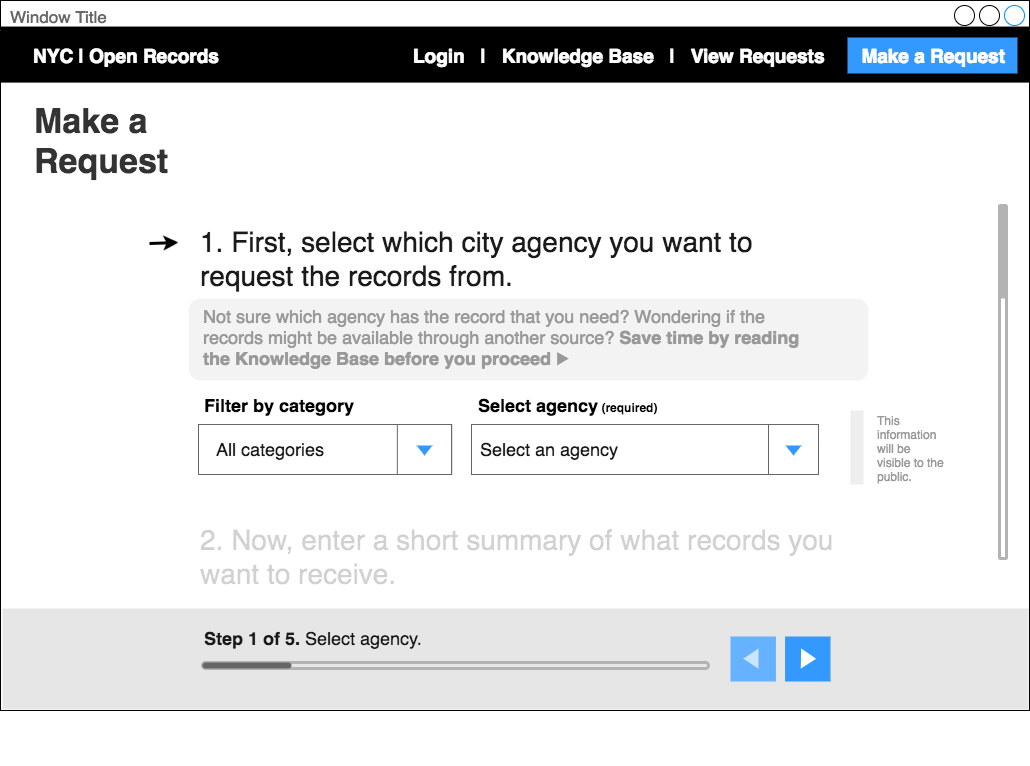

The diagram above was exported from draw.io. Its source (the exported page's mxGraphModel, read from the mxfile embedded in the PNG):
<mxGraphModel dx="1358" dy="894" grid="1" gridSize="10" guides="1" tooltips="1" connect="1" arrows="1" fold="1" page="0" pageScale="1" pageWidth="1024" pageHeight="768" background="#ffffff" math="0" shadow="0">
  <root>
    <mxCell id="0" />
    <mxCell id="1" parent="0" />
    <mxCell id="2" value="Window Title" style="strokeWidth=1;shadow=0;dashed=0;align=center;html=1;shape=mxgraph.mockup.containers.window;align=left;verticalAlign=top;spacingLeft=8;strokeColor2=#008cff;strokeColor3=#c4c4c4;fontColor=#666666;fillColor=#ffffff;mainText=;fontSize=17;labelBackgroundColor=none;" parent="1" vertex="1">
      <mxGeometry x="2" y="2" width="1029.0000000000002" height="710.0000000000002" as="geometry" />
    </mxCell>
    <mxCell id="147" value="" style="rounded=1;whiteSpace=wrap;html=1;strokeColor=none;strokeWidth=3;fillColor=#E6E6E6;fontSize=18;fontColor=#CCCCCC;align=left;opacity=50;" vertex="1" parent="1">
      <mxGeometry x="190" y="300" width="680" height="82" as="geometry" />
    </mxCell>
    <mxCell id="3" value="" style="whiteSpace=wrap;html=1;fillColor=#000000;strokeColor=none;" parent="1" vertex="1">
      <mxGeometry x="2" y="28.0526315789474" width="1029.0000000000002" height="56.0526315789474" as="geometry" />
    </mxCell>
    <mxCell id="49" value="" style="group" parent="1" vertex="1" connectable="0">
      <mxGeometry x="473" y="396" width="347" height="79" as="geometry" />
    </mxCell>
    <mxCell id="41" value="&lt;div style=&quot;text-align: left&quot;&gt;&lt;font&gt;&lt;b&gt;&lt;span style=&quot;font-size: 18px&quot;&gt;Select agency&lt;/span&gt;&lt;font style=&quot;font-size: 12px&quot;&gt; (required)&lt;/font&gt;&lt;/b&gt;&lt;/font&gt;&lt;/div&gt;" style="text;html=1;strokeColor=none;fillColor=none;align=left;verticalAlign=middle;whiteSpace=wrap;" parent="49" vertex="1">
      <mxGeometry x="5" width="225" height="20" as="geometry" />
    </mxCell>
    <mxCell id="48" value="" style="group" parent="49" vertex="1" connectable="0">
      <mxGeometry y="30" width="347" height="50" as="geometry" />
    </mxCell>
    <mxCell id="42" value="" style="dashed=0;align=center;fontSize=12;shape=rect;fillColor=#ffffff;strokeColor=#666666;rounded=0;" parent="48" vertex="1">
      <mxGeometry width="347" height="50" as="geometry" />
    </mxCell>
    <mxCell id="43" value="Select an agency" style="text;fontColor=#1A1A1A;verticalAlign=middle;spacingLeft=6;fontSize=18;" parent="42" vertex="1">
      <mxGeometry x="1" y="12" width="347" height="26" as="geometry" />
    </mxCell>
    <mxCell id="46" value="" style="shape=rect;fillColor=none;strokeColor=#666666;resizeHeight=1;" parent="48" vertex="1">
      <mxGeometry x="297" width="50" height="50" as="geometry">
        <mxPoint x="-53" y="2" as="offset" />
      </mxGeometry>
    </mxCell>
    <mxCell id="47" value="" style="dashed=0;html=1;shape=mxgraph.gmdl.triangle;fillColor=#3399FF;strokeColor=none;" parent="46" vertex="1">
      <mxGeometry x="0.5" y="0.5" width="16" height="10" relative="1" as="geometry">
        <mxPoint x="-8" y="-4" as="offset" />
      </mxGeometry>
    </mxCell>
    <mxCell id="91" value="&lt;font style=&quot;line-height: 120% ; font-size: 34px&quot; color=&quot;#333333&quot;&gt;&lt;div style=&quot;text-align: left&quot;&gt;&lt;b&gt;Make a&amp;nbsp;&lt;/b&gt;&lt;/div&gt;&lt;div style=&quot;text-align: left&quot;&gt;&lt;b&gt;Request&lt;/b&gt;&lt;/div&gt;&lt;/font&gt;" style="text;html=1;strokeColor=none;fillColor=none;align=left;verticalAlign=top;whiteSpace=wrap;fontSize=34;fontColor=#FF8000;" parent="1" vertex="1">
      <mxGeometry x="34" y="97" width="146" height="163" as="geometry" />
    </mxCell>
    <mxCell id="114" value="" style="group" parent="1" vertex="1" connectable="0">
      <mxGeometry x="200" y="396" width="253" height="82" as="geometry" />
    </mxCell>
    <mxCell id="51" value="&lt;div style=&quot;text-align: left&quot;&gt;&lt;span&gt;&lt;font style=&quot;font-size: 18px&quot;&gt;&lt;b&gt;Filter by category&lt;/b&gt;&lt;/font&gt;&lt;/span&gt;&lt;/div&gt;" style="text;html=1;strokeColor=none;fillColor=none;align=left;verticalAlign=middle;whiteSpace=wrap;" parent="114" vertex="1">
      <mxGeometry x="4" width="165" height="20" as="geometry" />
    </mxCell>
    <mxCell id="113" value="" style="group" parent="114" vertex="1" connectable="0">
      <mxGeometry y="30" width="253" height="52" as="geometry" />
    </mxCell>
    <mxCell id="53" value="" style="dashed=0;align=center;fontSize=12;shape=rect;fillColor=#ffffff;strokeColor=#666666;rounded=0;" parent="113" vertex="1">
      <mxGeometry width="253" height="50" as="geometry" />
    </mxCell>
    <mxCell id="55" value="" style="shape=rect;fillColor=none;strokeColor=#666666;resizeHeight=1;" parent="113" vertex="1">
      <mxGeometry x="198.8440654368256" width="54.35085276714236" height="50" as="geometry">
        <mxPoint x="-53" y="2" as="offset" />
      </mxGeometry>
    </mxCell>
    <mxCell id="56" value="" style="dashed=0;html=1;shape=mxgraph.gmdl.triangle;fillColor=#3399FF;strokeColor=none;" parent="55" vertex="1">
      <mxGeometry x="0.5" y="0.5" width="16" height="10" relative="1" as="geometry">
        <mxPoint x="-8" y="-4" as="offset" />
      </mxGeometry>
    </mxCell>
    <mxCell id="54" value="All categories" style="text;fontColor=#1A1A1A;verticalAlign=middle;spacingLeft=6;fontSize=18;" parent="113" vertex="1">
      <mxGeometry x="10" y="12" width="166" height="26" as="geometry" />
    </mxCell>
    <mxCell id="115" value="" style="group" parent="1" vertex="1" connectable="0">
      <mxGeometry x="200" y="231" width="630" height="137" as="geometry" />
    </mxCell>
    <mxCell id="109" value="&lt;font style=&quot;font-size: 28px&quot;&gt;1. First, select which city agency you want to request the records from.&lt;/font&gt;" style="text;html=1;strokeColor=none;fillColor=none;align=left;verticalAlign=middle;whiteSpace=wrap;rounded=1;fontSize=29;fontColor=#1A1A1A;arcSize=0;" parent="115" vertex="1">
      <mxGeometry width="620" height="59" as="geometry" />
    </mxCell>
    <mxCell id="110" value="Not sure which agency has the record that you need? Wondering if the records might be available through another source? &lt;b&gt;Save time by reading the Knowledge Base before you proceed&amp;nbsp;&lt;/b&gt;&lt;font style=&quot;font-size: 15px&quot;&gt;&lt;b&gt;▶&lt;/b&gt;&lt;/font&gt;&lt;br&gt;" style="text;html=1;strokeColor=none;fillColor=none;align=left;verticalAlign=middle;whiteSpace=wrap;rounded=1;fontSize=18;fontColor=#999999;arcSize=0;" parent="115" vertex="1">
      <mxGeometry x="3" y="78" width="627" height="59" as="geometry" />
    </mxCell>
    <mxCell id="121" value="" style="group" parent="1" vertex="1" connectable="0">
      <mxGeometry x="140" y="225" width="50" height="40" as="geometry" />
    </mxCell>
    <mxCell id="120" value="" style="whiteSpace=wrap;html=1;rounded=0;strokeColor=none;strokeWidth=3;fillColor=#ffffff;fontSize=18;fontColor=#999999;align=left;" parent="121" vertex="1">
      <mxGeometry width="50" height="40" as="geometry" />
    </mxCell>
    <mxCell id="117" value="" style="endArrow=classic;html=1;strokeColor=#000000;strokeWidth=3;fontSize=18;fontColor=#999999;" parent="121" edge="1">
      <mxGeometry width="50" height="50" relative="1" as="geometry">
        <mxPoint x="11" y="20" as="sourcePoint" />
        <mxPoint x="40" y="19" as="targetPoint" />
      </mxGeometry>
    </mxCell>
    <mxCell id="125" value="" style="group" parent="1" vertex="1" connectable="0">
      <mxGeometry x="200" y="529" width="660" height="129" as="geometry" />
    </mxCell>
    <mxCell id="126" value="&lt;font style=&quot;font-size: 28px&quot;&gt;2. Now, enter a short summary of what records you want to receive.&lt;/font&gt;" style="text;html=1;strokeColor=none;fillColor=none;align=left;verticalAlign=middle;whiteSpace=wrap;rounded=1;fontSize=29;fontColor=#1A1A1A;arcSize=0;" parent="125" vertex="1">
      <mxGeometry width="640" height="59" as="geometry" />
    </mxCell>
    <mxCell id="127" value="Hint: A short descriptive summary will work best. For ex. &quot;311 Records: 123 Main Street Brooklyn, 3/15/2016&quot; or &quot;Transcript: ECB Hearing, #100-200-313" style="text;html=1;strokeColor=none;fillColor=none;align=left;verticalAlign=middle;whiteSpace=wrap;rounded=1;fontSize=18;fontColor=#999999;arcSize=0;" parent="125" vertex="1">
      <mxGeometry y="69" width="620" height="59" as="geometry" />
    </mxCell>
    <mxCell id="128" value="" style="whiteSpace=wrap;html=1;rounded=0;strokeColor=none;strokeWidth=3;fillColor=#ffffff;fontSize=18;fontColor=#999999;align=left;opacity=80;" parent="125" vertex="1">
      <mxGeometry x="-27" y="-9" width="687" height="89" as="geometry" />
    </mxCell>
    <mxCell id="58" value="" style="whiteSpace=wrap;html=1;rounded=0;strokeColor=none;fillColor=#E6E6E6;fontSize=18;align=left;" parent="1" vertex="1">
      <mxGeometry x="4" y="610" width="1026" height="101" as="geometry" />
    </mxCell>
    <mxCell id="131" value="" style="group" parent="1" vertex="1" connectable="0">
      <mxGeometry x="1001" y="207" width="7" height="353" as="geometry" />
    </mxCell>
    <mxCell id="108" value="" style="rounded=1;whiteSpace=wrap;html=1;strokeColor=#B3B3B3;strokeWidth=3;fillColor=none;fontSize=27;fontColor=#999999;align=left;" parent="131" vertex="1">
      <mxGeometry width="7" height="353" as="geometry" />
    </mxCell>
    <mxCell id="130" value="" style="rounded=1;whiteSpace=wrap;html=1;strokeColor=none;strokeWidth=3;fillColor=#B3B3B3;fontSize=27;fontColor=#999999;align=left;" parent="131" vertex="1">
      <mxGeometry width="7" height="93" as="geometry" />
    </mxCell>
    <mxCell id="132" value="" style="group;rotation=90;direction=west;" parent="1" vertex="1" connectable="0">
      <mxGeometry x="391" y="587" width="7" height="353" as="geometry" />
    </mxCell>
    <mxCell id="61" value="&lt;div style=&quot;text-align: left&quot;&gt;&lt;font style=&quot;font-size: 18px ; line-height: 130%&quot; color=&quot;#1a1a1a&quot;&gt;&lt;b&gt;Step 1 of 5. &lt;/b&gt;Select agency.&lt;/font&gt;&lt;/div&gt;" style="text;html=1;strokeColor=none;fillColor=none;align=left;verticalAlign=middle;whiteSpace=wrap;" parent="1" vertex="1">
      <mxGeometry x="204" y="619" width="416" height="40" as="geometry" />
    </mxCell>
    <mxCell id="153" value="" style="group" vertex="1" connectable="0" parent="1">
      <mxGeometry x="852" y="400" width="95" height="100" as="geometry" />
    </mxCell>
    <mxCell id="148" value="" style="whiteSpace=wrap;html=1;rounded=0;strokeColor=none;strokeWidth=3;fillColor=#E6E6E6;fontSize=18;fontColor=#999999;align=left;opacity=70;" vertex="1" parent="153">
      <mxGeometry y="12" width="13" height="74" as="geometry" />
    </mxCell>
    <mxCell id="151" value="This information will be visible to the public." style="text;html=1;strokeColor=none;fillColor=none;align=left;verticalAlign=middle;whiteSpace=wrap;rounded=0;fontSize=12;fontColor=#999999;" vertex="1" parent="153">
      <mxGeometry x="25" width="70" height="100" as="geometry" />
    </mxCell>
    <mxCell id="155" value="" style="group" vertex="1" connectable="0" parent="1">
      <mxGeometry x="204" y="664" width="506" height="6" as="geometry" />
    </mxCell>
    <mxCell id="133" value="" style="rounded=1;whiteSpace=wrap;html=1;strokeColor=#B3B3B3;strokeWidth=3;fillColor=none;fontSize=27;fontColor=#999999;align=left;arcSize=50;" parent="155" vertex="1">
      <mxGeometry width="506" height="6" as="geometry" />
    </mxCell>
    <mxCell id="135" value="" style="rounded=1;whiteSpace=wrap;html=1;strokeColor=none;strokeWidth=3;fillColor=#666666;fontSize=27;fontColor=#999999;align=left;arcSize=50;" parent="155" vertex="1">
      <mxGeometry width="88.96703296703296" height="6" as="geometry" />
    </mxCell>
    <mxCell id="156" value="" style="group" vertex="1" connectable="0" parent="1">
      <mxGeometry x="732" y="638" width="100" height="45" as="geometry" />
    </mxCell>
    <mxCell id="157" value="" style="group" vertex="1" connectable="0" parent="156">
      <mxGeometry width="45.45454545454545" height="45" as="geometry" />
    </mxCell>
    <mxCell id="158" value="" style="whiteSpace=wrap;html=1;rounded=0;strokeColor=none;strokeWidth=3;fillColor=#66B2FF;fontSize=18;fontColor=#999999;align=left;" vertex="1" parent="157">
      <mxGeometry width="45.45454545454545" height="45" as="geometry" />
    </mxCell>
    <mxCell id="159" value="" style="triangle;whiteSpace=wrap;html=1;rounded=0;strokeColor=none;strokeWidth=3;fillColor=#CCE5FF;fontSize=18;fontColor=#999999;align=left;rotation=180;" vertex="1" parent="157">
      <mxGeometry x="12.878787878787879" y="12" width="15.151515151515152" height="20.25" as="geometry" />
    </mxCell>
    <mxCell id="160" value="" style="group" vertex="1" connectable="0" parent="156">
      <mxGeometry x="54.54545454545455" width="45.45454545454545" height="45" as="geometry" />
    </mxCell>
    <mxCell id="161" value="" style="group" vertex="1" connectable="0" parent="160">
      <mxGeometry width="45.45454545454545" height="45" as="geometry" />
    </mxCell>
    <UserObject label="" link="https://www.draw.io/?lightbox=1&amp;target=self&amp;highlight=0000ff&amp;edit=_blank&amp;layers=1&amp;title=OpenRecords-Drawio-MakeaRequest2.html#Uhttps%3A%2F%2Fraw.githubusercontent.com%2Fannamatic%2Fopen-records-hackathon%2Fmaster%2FOpenRecords-Drawio-MakeaRequest2.html" id="162">
      <mxCell style="whiteSpace=wrap;html=1;rounded=0;strokeColor=none;strokeWidth=3;fillColor=#3399FF;fontSize=18;fontColor=#999999;align=left;" vertex="1" parent="161">
        <mxGeometry width="45.45454545454545" height="45" as="geometry" />
      </mxCell>
    </UserObject>
    <mxCell id="163" value="" style="triangle;whiteSpace=wrap;html=1;rounded=0;strokeColor=none;strokeWidth=3;fillColor=#FFFFFF;fontSize=18;fontColor=#999999;align=left;rotation=1;" vertex="1" parent="161">
      <mxGeometry x="15.909090909090908" y="12" width="15.151515151515152" height="20.25" as="geometry" />
    </mxCell>
    <mxCell id="164" value="&lt;div style=&quot;text-align: left&quot;&gt;&lt;b style=&quot;font-size: 19px&quot;&gt;&lt;a href=&quot;https://www.draw.io/?lightbox=1&amp;amp;target=self&amp;amp;highlight=0000ff&amp;amp;edit=_blank&amp;amp;layers=1&amp;amp;title=OpenRecords-Drawio-Homepage-Annamatic.html#Uhttps%3A%2F%2Fraw.githubusercontent.com%2Fannamatic%2Fopen-records-hackathon%2Fmaster%2FOpenRecords-Drawio-Homepage-Annamatic.html&quot;&gt;&lt;font color=&quot;#ffffff&quot;&gt;NYC | Open Records&lt;/font&gt;&lt;/a&gt;&lt;/b&gt;&lt;/div&gt;" style="text;html=1;strokeColor=none;fillColor=none;align=center;verticalAlign=middle;whiteSpace=wrap;fontSize=18;fontColor=#4D4D4D;" vertex="1" parent="1">
      <mxGeometry x="20" y="47" width="216" height="20" as="geometry" />
    </mxCell>
    <mxCell id="165" value="" style="group" vertex="1" connectable="0" parent="1">
      <mxGeometry x="367" y="39" width="652" height="36" as="geometry" />
    </mxCell>
    <UserObject label="" link="https://www.draw.io/?lightbox=1&amp;target=self&amp;highlight=0000ff&amp;edit=_blank&amp;layers=1&amp;title=OpenRecords-Drawio-SearchResults-Annamatic.html#Uhttps%3A%2F%2Fraw.githubusercontent.com%2Fannamatic%2Fopen-records-hackathon%2Fmaster%2FOpenRecords-Drawio-SearchResults-Annamatic.html" id="166">
      <mxCell style="whiteSpace=wrap;html=1;rounded=0;strokeColor=none;strokeWidth=3;fillColor=#3399FF;fontSize=27;fontColor=#999999;align=left;" vertex="1" parent="165">
        <mxGeometry x="482" width="170" height="36" as="geometry" />
      </mxCell>
    </UserObject>
    <mxCell id="167" value="&lt;div style=&quot;text-align: right&quot;&gt;&lt;font color=&quot;#ffffff&quot;&gt;&lt;span style=&quot;font-size: 19px&quot;&gt;&lt;b&gt;Login &amp;nbsp; | &amp;nbsp; &lt;a href=&quot;https://www.draw.io/?lightbox=1&amp;amp;target=self&amp;amp;highlight=0000ff&amp;amp;edit=_blank&amp;amp;layers=1&amp;amp;title=OpenRecords-Drawio-Knowledgebase-Annamatic.html#Uhttps%3A%2F%2Fraw.githubusercontent.com%2Fannamatic%2Fopen-records-hackathon%2Fmaster%2FOpenRecords-Drawio-Knowledgebase-Annamatic.html&quot;&gt;&lt;font color=&quot;#ffffff&quot;&gt;Knowledge Base&lt;/font&gt;&lt;/a&gt; &amp;nbsp; | &amp;nbsp; &lt;a href=&quot;https://www.draw.io/?lightbox=1&amp;amp;target=self&amp;amp;highlight=0000ff&amp;amp;edit=_blank&amp;amp;layers=1&amp;amp;title=OpenRecords-Drawio-ViewRequests-Annamatic.html#Uhttps%3A%2F%2Fraw.githubusercontent.com%2Fannamatic%2Fopen-records-hackathon%2Fmaster%2FOpenRecords-Drawio-ViewRequests-Annamatic.html&quot;&gt;&lt;font color=&quot;#ffffff&quot;&gt;View Requests&lt;/font&gt;&lt;/a&gt; &amp;nbsp; &amp;nbsp; &amp;nbsp; &lt;a href=&quot;https://www.draw.io/?lightbox=1&amp;amp;target=self&amp;amp;highlight=0000ff&amp;amp;edit=_blank&amp;amp;layers=1&amp;amp;title=OpenRecords-Drawio-MakeaRequest1.html#Uhttps%3A%2F%2Fraw.githubusercontent.com%2Fannamatic%2Fopen-records-hackathon%2Fmaster%2FOpenRecords-Drawio-MakeaRequest1.html&quot;&gt;&lt;font color=&quot;#ffffff&quot;&gt;Make a Request&lt;/font&gt;&lt;/a&gt;&lt;/b&gt;&lt;/span&gt;&lt;/font&gt;&lt;/div&gt;" style="text;html=1;strokeColor=none;fillColor=none;align=right;verticalAlign=middle;whiteSpace=wrap;fontSize=16;fontColor=#4D4D4D;" vertex="1" parent="165">
      <mxGeometry y="8" width="641" height="20" as="geometry" />
    </mxCell>
  </root>
</mxGraphModel>